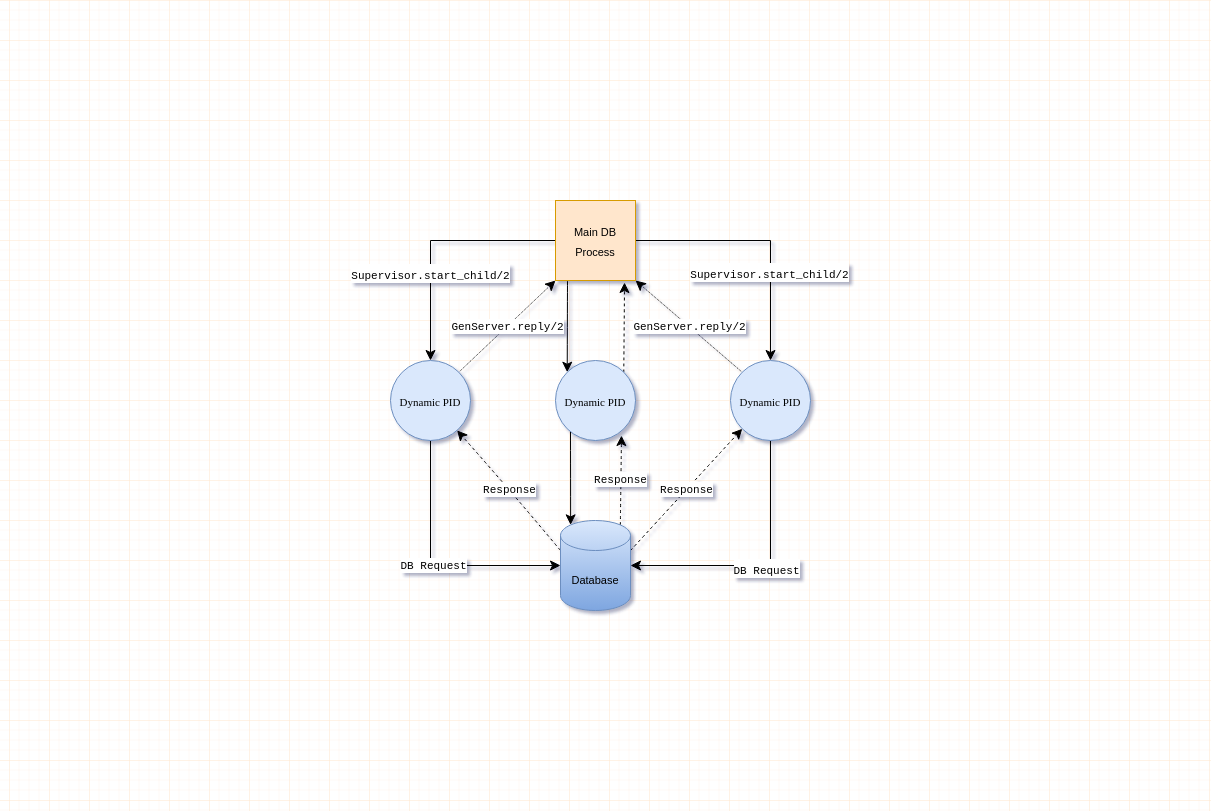

The diagram above was exported from draw.io. Its source (the exported page's mxGraphModel, read from the mxfile embedded in the PNG):
<mxGraphModel dx="1834" dy="1293" grid="1" gridSize="10" guides="1" tooltips="1" connect="1" arrows="1" fold="1" page="0" pageScale="1" pageWidth="1169" pageHeight="827" math="0" shadow="0">
  <root>
    <mxCell id="0" />
    <mxCell id="1" parent="0" />
    <mxCell id="lJWLc4rPsnYa5JQRZH2a-12" value="&lt;font face=&quot;Courier New&quot; style=&quot;font-size: 11px;&quot;&gt;Response&lt;/font&gt;" style="edgeStyle=none;curved=1;rounded=0;orthogonalLoop=1;jettySize=auto;html=1;exitX=0;exitY=0;exitDx=0;exitDy=30;exitPerimeter=0;fontSize=12;startSize=8;endSize=8;dashed=1;" edge="1" parent="1" source="lJWLc4rPsnYa5JQRZH2a-1" target="lJWLc4rPsnYa5JQRZH2a-5">
      <mxGeometry relative="1" as="geometry">
        <Array as="points">
          <mxPoint x="110" y="90" />
        </Array>
      </mxGeometry>
    </mxCell>
    <mxCell id="lJWLc4rPsnYa5JQRZH2a-13" value="&lt;font face=&quot;Courier New&quot; style=&quot;font-size: 11px;&quot;&gt;Response&lt;/font&gt;" style="edgeStyle=none;curved=1;rounded=0;orthogonalLoop=1;jettySize=auto;html=1;exitX=1;exitY=0;exitDx=0;exitDy=30;exitPerimeter=0;entryX=0;entryY=1;entryDx=0;entryDy=0;fontSize=12;startSize=8;endSize=8;dashed=1;" edge="1" parent="1" source="lJWLc4rPsnYa5JQRZH2a-1" target="lJWLc4rPsnYa5JQRZH2a-4">
      <mxGeometry relative="1" as="geometry" />
    </mxCell>
    <mxCell id="lJWLc4rPsnYa5JQRZH2a-14" value="&lt;font face=&quot;Courier New&quot; style=&quot;font-size: 11px;&quot;&gt;Response&lt;/font&gt;" style="edgeStyle=none;curved=1;rounded=0;orthogonalLoop=1;jettySize=auto;html=1;exitX=0.855;exitY=0;exitDx=0;exitDy=4.35;exitPerimeter=0;entryX=0.825;entryY=0.938;entryDx=0;entryDy=0;entryPerimeter=0;fontSize=12;startSize=8;endSize=8;dashed=1;" edge="1" parent="1" source="lJWLc4rPsnYa5JQRZH2a-1" target="lJWLc4rPsnYa5JQRZH2a-3">
      <mxGeometry relative="1" as="geometry" />
    </mxCell>
    <mxCell id="lJWLc4rPsnYa5JQRZH2a-1" value="&lt;font style=&quot;font-size: 11px;&quot;&gt;Database&lt;/font&gt;" style="shape=cylinder3;whiteSpace=wrap;html=1;boundedLbl=1;backgroundOutline=1;size=15;fontSize=16;fillColor=#dae8fc;gradientColor=#7ea6e0;strokeColor=#6c8ebf;" vertex="1" parent="1">
      <mxGeometry x="160" y="120" width="70" height="90" as="geometry" />
    </mxCell>
    <mxCell id="lJWLc4rPsnYa5JQRZH2a-6" style="edgeStyle=orthogonalEdgeStyle;rounded=0;orthogonalLoop=1;jettySize=auto;html=1;exitX=0;exitY=0.5;exitDx=0;exitDy=0;entryX=0.5;entryY=0;entryDx=0;entryDy=0;fontSize=12;startSize=8;endSize=8;" edge="1" parent="1" source="lJWLc4rPsnYa5JQRZH2a-2" target="lJWLc4rPsnYa5JQRZH2a-5">
      <mxGeometry relative="1" as="geometry" />
    </mxCell>
    <mxCell id="lJWLc4rPsnYa5JQRZH2a-18" value="&lt;font face=&quot;Courier New&quot; style=&quot;font-size: 11px;&quot;&gt;Supervisor.start_child/2&lt;/font&gt;" style="edgeLabel;html=1;align=center;verticalAlign=middle;resizable=0;points=[];fontSize=16;" vertex="1" connectable="0" parent="lJWLc4rPsnYa5JQRZH2a-6">
      <mxGeometry x="0.2816" y="-1" relative="1" as="geometry">
        <mxPoint as="offset" />
      </mxGeometry>
    </mxCell>
    <mxCell id="lJWLc4rPsnYa5JQRZH2a-7" style="edgeStyle=none;curved=1;rounded=0;orthogonalLoop=1;jettySize=auto;html=1;exitX=0.15;exitY=1;exitDx=0;exitDy=0;entryX=0;entryY=0;entryDx=0;entryDy=0;fontSize=12;startSize=8;endSize=8;exitPerimeter=0;" edge="1" parent="1" source="lJWLc4rPsnYa5JQRZH2a-2" target="lJWLc4rPsnYa5JQRZH2a-3">
      <mxGeometry relative="1" as="geometry" />
    </mxCell>
    <mxCell id="lJWLc4rPsnYa5JQRZH2a-8" style="edgeStyle=orthogonalEdgeStyle;rounded=0;orthogonalLoop=1;jettySize=auto;html=1;exitX=1;exitY=0.5;exitDx=0;exitDy=0;entryX=0.5;entryY=0;entryDx=0;entryDy=0;fontSize=12;startSize=8;endSize=8;" edge="1" parent="1" source="lJWLc4rPsnYa5JQRZH2a-2" target="lJWLc4rPsnYa5JQRZH2a-4">
      <mxGeometry relative="1" as="geometry" />
    </mxCell>
    <mxCell id="lJWLc4rPsnYa5JQRZH2a-20" value="&lt;font face=&quot;Courier New&quot; style=&quot;font-size: 11px;&quot;&gt;Supervisor.start_child/2&lt;/font&gt;" style="edgeLabel;html=1;align=center;verticalAlign=middle;resizable=0;points=[];fontSize=16;" vertex="1" connectable="0" parent="lJWLc4rPsnYa5JQRZH2a-8">
      <mxGeometry x="0.302" y="-2" relative="1" as="geometry">
        <mxPoint as="offset" />
      </mxGeometry>
    </mxCell>
    <mxCell id="lJWLc4rPsnYa5JQRZH2a-2" value="&lt;font style=&quot;font-size: 11px;&quot;&gt;Main DB&lt;br&gt;Process&lt;/font&gt;" style="whiteSpace=wrap;html=1;aspect=fixed;fontSize=16;fillColor=#ffe6cc;strokeColor=#d79b00;" vertex="1" parent="1">
      <mxGeometry x="155" y="-200" width="80" height="80" as="geometry" />
    </mxCell>
    <mxCell id="lJWLc4rPsnYa5JQRZH2a-10" style="edgeStyle=none;curved=1;rounded=0;orthogonalLoop=1;jettySize=auto;html=1;entryX=0.145;entryY=0;entryDx=0;entryDy=4.35;entryPerimeter=0;fontSize=12;startSize=8;endSize=8;" edge="1" parent="1" target="lJWLc4rPsnYa5JQRZH2a-1">
      <mxGeometry relative="1" as="geometry">
        <mxPoint x="170" y="28" as="sourcePoint" />
      </mxGeometry>
    </mxCell>
    <mxCell id="lJWLc4rPsnYa5JQRZH2a-22" style="edgeStyle=none;curved=1;rounded=0;orthogonalLoop=1;jettySize=auto;html=1;exitX=1;exitY=0;exitDx=0;exitDy=0;entryX=0.863;entryY=1.025;entryDx=0;entryDy=0;entryPerimeter=0;fontSize=12;startSize=8;endSize=8;dashed=1;" edge="1" parent="1" source="lJWLc4rPsnYa5JQRZH2a-3" target="lJWLc4rPsnYa5JQRZH2a-2">
      <mxGeometry relative="1" as="geometry" />
    </mxCell>
    <mxCell id="lJWLc4rPsnYa5JQRZH2a-3" value="&lt;pre&gt;&lt;font face=&quot;Comic Sans MS&quot; style=&quot;font-size: 11px;&quot;&gt;Dynamic PID&lt;/font&gt;&lt;/pre&gt;" style="ellipse;whiteSpace=wrap;html=1;aspect=fixed;fontSize=16;fillColor=#dae8fc;strokeColor=#6c8ebf;" vertex="1" parent="1">
      <mxGeometry x="155" y="-40" width="80" height="80" as="geometry" />
    </mxCell>
    <mxCell id="lJWLc4rPsnYa5JQRZH2a-11" style="edgeStyle=orthogonalEdgeStyle;rounded=0;orthogonalLoop=1;jettySize=auto;html=1;exitX=0.5;exitY=1;exitDx=0;exitDy=0;entryX=1;entryY=0.5;entryDx=0;entryDy=0;entryPerimeter=0;fontSize=12;startSize=8;endSize=8;" edge="1" parent="1" source="lJWLc4rPsnYa5JQRZH2a-4" target="lJWLc4rPsnYa5JQRZH2a-1">
      <mxGeometry relative="1" as="geometry" />
    </mxCell>
    <mxCell id="lJWLc4rPsnYa5JQRZH2a-21" value="&lt;font face=&quot;Courier New&quot; style=&quot;font-size: 11px;&quot;&gt;DB Request&lt;/font&gt;" style="edgeLabel;html=1;align=center;verticalAlign=middle;resizable=0;points=[];fontSize=16;" vertex="1" connectable="0" parent="lJWLc4rPsnYa5JQRZH2a-11">
      <mxGeometry x="-0.0189" y="2" relative="1" as="geometry">
        <mxPoint as="offset" />
      </mxGeometry>
    </mxCell>
    <mxCell id="lJWLc4rPsnYa5JQRZH2a-16" value="&lt;font face=&quot;Courier New&quot; style=&quot;font-size: 11px;&quot;&gt;GenServer.reply/2&lt;/font&gt;" style="edgeStyle=none;curved=1;rounded=0;orthogonalLoop=1;jettySize=auto;html=1;exitX=0;exitY=0;exitDx=0;exitDy=0;entryX=1;entryY=1;entryDx=0;entryDy=0;fontSize=12;startSize=8;endSize=8;dashed=1;dashPattern=1 1;" edge="1" parent="1" source="lJWLc4rPsnYa5JQRZH2a-4" target="lJWLc4rPsnYa5JQRZH2a-2">
      <mxGeometry relative="1" as="geometry" />
    </mxCell>
    <mxCell id="lJWLc4rPsnYa5JQRZH2a-4" value="&lt;pre&gt;&lt;font face=&quot;Comic Sans MS&quot; style=&quot;font-size: 11px;&quot;&gt;Dynamic PID&lt;/font&gt;&lt;/pre&gt;" style="ellipse;whiteSpace=wrap;html=1;aspect=fixed;fontSize=16;fillColor=#dae8fc;strokeColor=#6c8ebf;" vertex="1" parent="1">
      <mxGeometry x="330" y="-40" width="80" height="80" as="geometry" />
    </mxCell>
    <mxCell id="lJWLc4rPsnYa5JQRZH2a-9" value="&lt;font face=&quot;Courier New&quot; style=&quot;font-size: 11px;&quot;&gt;DB Request&lt;/font&gt;" style="edgeStyle=orthogonalEdgeStyle;rounded=0;orthogonalLoop=1;jettySize=auto;html=1;exitX=0.5;exitY=1;exitDx=0;exitDy=0;entryX=0;entryY=0.5;entryDx=0;entryDy=0;entryPerimeter=0;fontSize=12;startSize=8;endSize=8;" edge="1" parent="1" source="lJWLc4rPsnYa5JQRZH2a-5" target="lJWLc4rPsnYa5JQRZH2a-1">
      <mxGeometry relative="1" as="geometry" />
    </mxCell>
    <mxCell id="lJWLc4rPsnYa5JQRZH2a-15" value="&lt;font face=&quot;Courier New&quot; style=&quot;font-size: 11px;&quot;&gt;GenServer.reply/2&lt;/font&gt;" style="edgeStyle=none;curved=1;rounded=0;orthogonalLoop=1;jettySize=auto;html=1;exitX=1;exitY=0;exitDx=0;exitDy=0;entryX=0;entryY=1;entryDx=0;entryDy=0;fontSize=12;startSize=8;endSize=8;dashed=1;dashPattern=1 1;" edge="1" parent="1" source="lJWLc4rPsnYa5JQRZH2a-5" target="lJWLc4rPsnYa5JQRZH2a-2">
      <mxGeometry relative="1" as="geometry" />
    </mxCell>
    <mxCell id="lJWLc4rPsnYa5JQRZH2a-5" value="&lt;pre&gt;&lt;font face=&quot;Comic Sans MS&quot; style=&quot;font-size: 11px;&quot;&gt;Dynamic PID&lt;/font&gt;&lt;/pre&gt;" style="ellipse;whiteSpace=wrap;html=1;aspect=fixed;fontSize=16;fillColor=#dae8fc;strokeColor=#6c8ebf;" vertex="1" parent="1">
      <mxGeometry x="-10" y="-40" width="80" height="80" as="geometry" />
    </mxCell>
  </root>
</mxGraphModel>